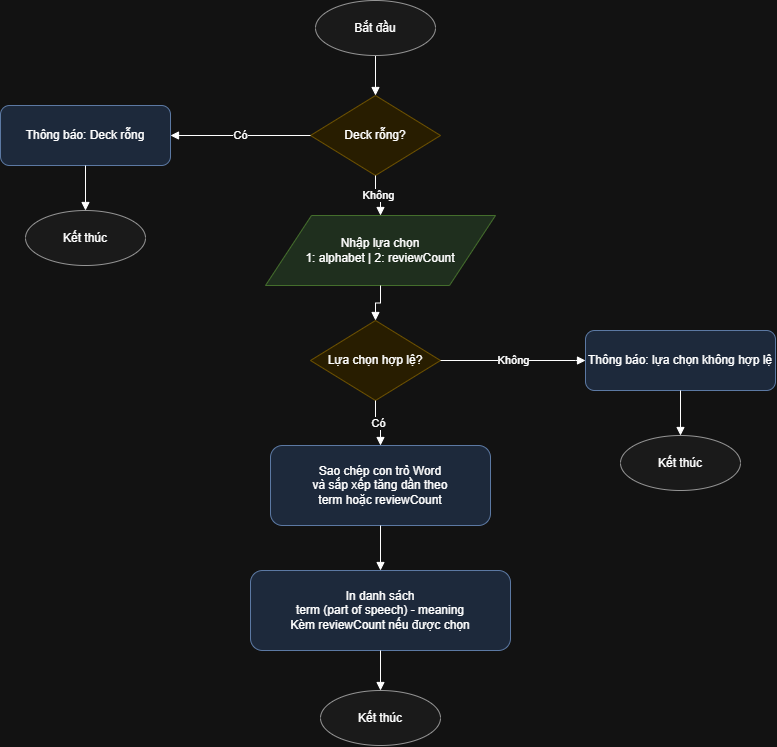

The diagram above was exported from draw.io. Its source (the exported page's mxGraphModel, read from the mxfile embedded in the PNG):
<mxGraphModel dx="1119" dy="717" grid="1" gridSize="10" guides="1" tooltips="1" connect="1" arrows="1" fold="1" page="1" pageScale="1" pageWidth="827" pageHeight="1169" math="0" shadow="0">
  <root>
    <mxCell id="0" />
    <mxCell id="1" parent="0" />
    <mxCell id="JW1FG-Ac0GHe1i6kKFTP-14" edge="1" parent="1" source="JW1FG-Ac0GHe1i6kKFTP-15" style="edgeStyle=orthogonalEdgeStyle;rounded=0;html=1;endArrow=block;" target="JW1FG-Ac0GHe1i6kKFTP-16">
      <mxGeometry relative="1" as="geometry" />
    </mxCell>
    <mxCell id="JW1FG-Ac0GHe1i6kKFTP-15" parent="1" style="ellipse;whiteSpace=wrap;html=1;fillColor=#f5f5f5;strokeColor=#666666;" value="Bắt đầu" vertex="1">
      <mxGeometry height="55" width="120" x="390" y="20" as="geometry" />
    </mxCell>
    <mxCell id="JW1FG-Ac0GHe1i6kKFTP-16" parent="1" style="rhombus;whiteSpace=wrap;html=1;fillColor=#fff2cc;strokeColor=#d6b656;" value="Deck rỗng?" vertex="1">
      <mxGeometry height="80" width="130" x="385" y="115" as="geometry" />
    </mxCell>
    <mxCell id="JW1FG-Ac0GHe1i6kKFTP-17" edge="1" parent="1" source="JW1FG-Ac0GHe1i6kKFTP-16" style="edgeStyle=orthogonalEdgeStyle;rounded=0;html=1;endArrow=block;" target="JW1FG-Ac0GHe1i6kKFTP-18" value="Có">
      <mxGeometry relative="1" as="geometry">
        <Array as="points">
          <mxPoint x="250" y="155" />
        </Array>
      </mxGeometry>
    </mxCell>
    <mxCell id="JW1FG-Ac0GHe1i6kKFTP-18" parent="1" style="rounded=1;whiteSpace=wrap;html=1;fillColor=#dae8fc;strokeColor=#6c8ebf;" value="Thông báo: Deck rỗng" vertex="1">
      <mxGeometry height="60" width="170" x="75" y="125" as="geometry" />
    </mxCell>
    <mxCell id="JW1FG-Ac0GHe1i6kKFTP-19" edge="1" parent="1" source="JW1FG-Ac0GHe1i6kKFTP-18" style="edgeStyle=orthogonalEdgeStyle;rounded=0;html=1;endArrow=block;" target="JW1FG-Ac0GHe1i6kKFTP-20">
      <mxGeometry relative="1" as="geometry" />
    </mxCell>
    <mxCell id="JW1FG-Ac0GHe1i6kKFTP-20" parent="1" style="ellipse;whiteSpace=wrap;html=1;fillColor=#f5f5f5;strokeColor=#666666;" value="Kết thúc" vertex="1">
      <mxGeometry height="55" width="120" x="100" y="230" as="geometry" />
    </mxCell>
    <mxCell id="JW1FG-Ac0GHe1i6kKFTP-21" edge="1" parent="1" source="JW1FG-Ac0GHe1i6kKFTP-16" style="edgeStyle=orthogonalEdgeStyle;rounded=0;html=1;endArrow=block;" target="JW1FG-Ac0GHe1i6kKFTP-22" value="Không">
      <mxGeometry relative="1" as="geometry" />
    </mxCell>
    <mxCell id="JW1FG-Ac0GHe1i6kKFTP-22" parent="1" style="shape=parallelogram;perimeter=parallelogramPerimeter;whiteSpace=wrap;html=1;fillColor=#d5e8d4;strokeColor=#82b366;" value="Nhập lựa chọn&#10;1: alphabet | 2: reviewCount" vertex="1">
      <mxGeometry height="70" width="230" x="340" y="235" as="geometry" />
    </mxCell>
    <mxCell id="JW1FG-Ac0GHe1i6kKFTP-23" edge="1" parent="1" source="JW1FG-Ac0GHe1i6kKFTP-22" style="edgeStyle=orthogonalEdgeStyle;rounded=0;html=1;endArrow=block;" target="JW1FG-Ac0GHe1i6kKFTP-24">
      <mxGeometry relative="1" as="geometry" />
    </mxCell>
    <mxCell id="JW1FG-Ac0GHe1i6kKFTP-24" parent="1" style="rhombus;whiteSpace=wrap;html=1;fillColor=#fff2cc;strokeColor=#d6b656;" value="Lựa chọn hợp lệ?" vertex="1">
      <mxGeometry height="80" width="130" x="385" y="340" as="geometry" />
    </mxCell>
    <mxCell id="JW1FG-Ac0GHe1i6kKFTP-25" edge="1" parent="1" source="JW1FG-Ac0GHe1i6kKFTP-24" style="edgeStyle=orthogonalEdgeStyle;rounded=0;html=1;endArrow=block;" target="JW1FG-Ac0GHe1i6kKFTP-26" value="Không">
      <mxGeometry relative="1" as="geometry">
        <Array as="points">
          <mxPoint x="650" y="380" />
        </Array>
      </mxGeometry>
    </mxCell>
    <mxCell id="JW1FG-Ac0GHe1i6kKFTP-26" parent="1" style="rounded=1;whiteSpace=wrap;html=1;fillColor=#dae8fc;strokeColor=#6c8ebf;" value="Thông báo: lựa chọn không hợp lệ" vertex="1">
      <mxGeometry height="60" width="190" x="660" y="350" as="geometry" />
    </mxCell>
    <mxCell id="JW1FG-Ac0GHe1i6kKFTP-27" edge="1" parent="1" source="JW1FG-Ac0GHe1i6kKFTP-26" style="edgeStyle=orthogonalEdgeStyle;rounded=0;html=1;endArrow=block;" target="JW1FG-Ac0GHe1i6kKFTP-28">
      <mxGeometry relative="1" as="geometry" />
    </mxCell>
    <mxCell id="JW1FG-Ac0GHe1i6kKFTP-28" parent="1" style="ellipse;whiteSpace=wrap;html=1;fillColor=#f5f5f5;strokeColor=#666666;" value="Kết thúc" vertex="1">
      <mxGeometry height="55" width="120" x="695" y="455" as="geometry" />
    </mxCell>
    <mxCell id="JW1FG-Ac0GHe1i6kKFTP-29" edge="1" parent="1" source="JW1FG-Ac0GHe1i6kKFTP-24" style="edgeStyle=orthogonalEdgeStyle;rounded=0;html=1;endArrow=block;" target="JW1FG-Ac0GHe1i6kKFTP-30" value="Có">
      <mxGeometry relative="1" as="geometry" />
    </mxCell>
    <mxCell id="JW1FG-Ac0GHe1i6kKFTP-30" parent="1" style="rounded=1;whiteSpace=wrap;html=1;fillColor=#dae8fc;strokeColor=#6c8ebf;" value="Sao chép con trỏ Word&#10;và sắp xếp tăng dần theo&#10;term hoặc reviewCount" vertex="1">
      <mxGeometry height="80" width="220" x="345" y="465" as="geometry" />
    </mxCell>
    <mxCell id="JW1FG-Ac0GHe1i6kKFTP-31" edge="1" parent="1" source="JW1FG-Ac0GHe1i6kKFTP-30" style="edgeStyle=orthogonalEdgeStyle;rounded=0;html=1;endArrow=block;" target="JW1FG-Ac0GHe1i6kKFTP-32">
      <mxGeometry relative="1" as="geometry" />
    </mxCell>
    <mxCell id="JW1FG-Ac0GHe1i6kKFTP-32" parent="1" style="rounded=1;whiteSpace=wrap;html=1;fillColor=#dae8fc;strokeColor=#6c8ebf;" value="In danh sách&#10;term (part of speech) - meaning&#10;Kèm reviewCount nếu được chọn" vertex="1">
      <mxGeometry height="80" width="260" x="325" y="590" as="geometry" />
    </mxCell>
    <mxCell id="JW1FG-Ac0GHe1i6kKFTP-33" edge="1" parent="1" source="JW1FG-Ac0GHe1i6kKFTP-32" style="edgeStyle=orthogonalEdgeStyle;rounded=0;html=1;endArrow=block;" target="JW1FG-Ac0GHe1i6kKFTP-34">
      <mxGeometry relative="1" as="geometry" />
    </mxCell>
    <mxCell id="JW1FG-Ac0GHe1i6kKFTP-34" parent="1" style="ellipse;whiteSpace=wrap;html=1;fillColor=#f5f5f5;strokeColor=#666666;" value="Kết thúc" vertex="1">
      <mxGeometry height="55" width="120" x="395" y="710" as="geometry" />
    </mxCell>
  </root>
</mxGraphModel>